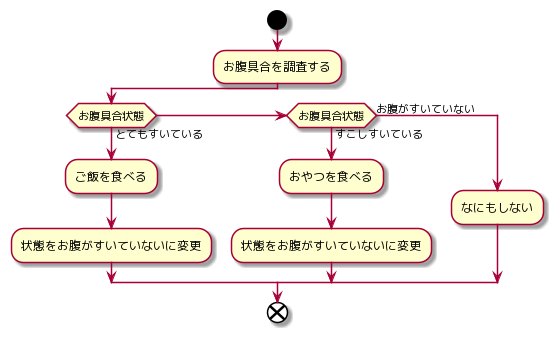

The diagram above was rendered by PlantUML. Its source (embedded in the PNG):
@startuml
skin rose
start

:お腹具合を調査する;
if (お腹具合状態) then (とてもすいている)
    :ご飯を食べる;
    :状態をお腹がすいていないに変更;
else if(お腹具合状態) then (すこしすいている)
    :おやつを食べる;
    :状態をお腹がすいていないに変更;
else (お腹がすいていない)
    :なにもしない;
endif

end
@enduml